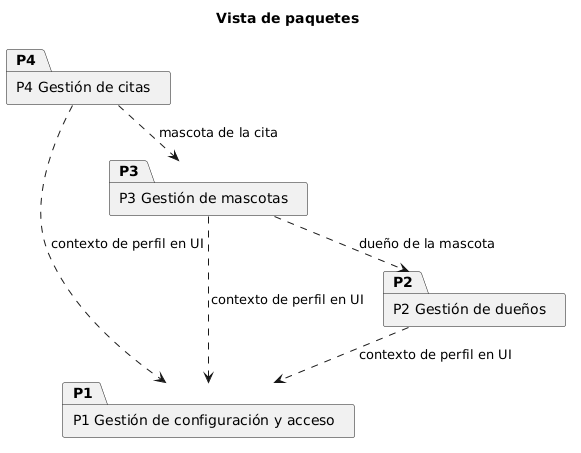

The diagram above was rendered by PlantUML. Its source (embedded in the PNG):
@startuml vista_paquetes
!pragma layout smetana
!pragma layout smetana
title Vista de paquetes
package "P1 Gestión de configuración y acceso" as P1
package "P2 Gestión de dueños" as P2
package "P3 Gestión de mascotas" as P3
package "P4 Gestión de citas" as P4
P3 ..> P2 : dueño de la mascota
P4 ..> P3 : mascota de la cita
P4 ..> P1 : contexto de perfil en UI
P3 ..> P1 : contexto de perfil en UI
P2 ..> P1 : contexto de perfil en UI
@enduml